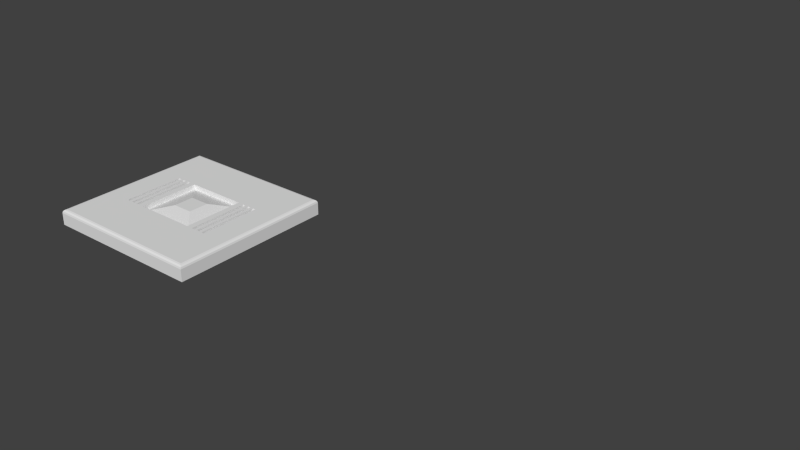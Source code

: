 # Source: Mesa_Style_Door.blend  (saved by Blender 2.76.0; exported with 4.5.12 LTS)
import bpy
from mathutils import Matrix  # noqa: F401  (used for matrix-valued properties, if any)

bpy.ops.wm.read_factory_settings(use_empty=True)
scene = bpy.context.scene
scene.name = 'Scene'

# ---- collections
col_collection_1 = bpy.data.collections.new('Collection 1'); scene.collection.children.link(col_collection_1)

# ---- world
world_world = bpy.data.worlds.new('World'); scene.world = world_world
world_world.color = (0.05088, 0.05088, 0.05088)
world_world.use_sun_shadow = False
world_world.sun_shadow_jitter_overblur = 0.0
world_world.cycles.sampling_method = 'MANUAL'
world_world.cycles.sample_map_resolution = 256

# ---- meshes
me_base_point = bpy.data.meshes.new('Base Point')
me_base_point.from_pydata([(0.0, 0.0, 0.0)], [], [])
me_base_point.use_remesh_preserve_volume = False
me_base_point.use_remesh_preserve_attributes = False
me_base_point.use_mirror_vertex_groups = False
me_base_point.update()
me_cage = bpy.data.meshes.new('CAGE')
me_cage.from_pydata([(0.0, 0.0, 0.0), (0.0, 0.6096, 0.0), (0.6096, 0.6096, 0.0), (0.6096, 0.0, 0.0), (0.0, 0.0, 0.6096), (0.0, 0.6096, 0.6096), (0.6096, 0.6096, 0.6096), (0.6096, 0.0, 0.6096)], [], [(0, 1, 2, 3), (4, 7, 6, 5), (0, 4, 5, 1), (1, 5, 6, 2), (2, 6, 7, 3), (4, 0, 3, 7)])
me_cage.use_remesh_preserve_volume = False
me_cage.use_remesh_preserve_attributes = False
me_cage.use_mirror_vertex_groups = False
me_cage.update()
me_slab_door = bpy.data.meshes.new('Slab Door')
me_slab_door.from_pydata([(0.0, 0.0, 0.0), (0.0, 0.2032, 0.0), (0.2032, 0.2032, 0.0), (0.2032, 0.0, 0.0), (0.004148, 0.004148, 0.01905), (0.0, 0.0, 0.0149), (0.002074, 0.002074, 0.01849), (0.0005558, 0.0005558, 0.01698), (0.0, 0.2032, 0.0149), (0.004148, 0.1991, 0.01905), (0.0005557, 0.2026, 0.01698), (0.002074, 0.2011, 0.01849), (0.1991, 0.1991, 0.01905), (0.2032, 0.2032, 0.0149), (0.2011, 0.2011, 0.01849), (0.2026, 0.2026, 0.01698), (0.1991, 0.004148, 0.01905), (0.2032, 0.0, 0.0149), (0.2011, 0.002074, 0.01849), (0.2026, 0.0005557, 0.01698), (0.0, 0.1397, 0.0), (0.2032, 0.1397, 0.0), (0.0, 0.1397, 0.0149), (0.0005557, 0.1397, 0.01698), (0.002074, 0.1397, 0.01849), (0.004148, 0.1397, 0.01905), (0.2032, 0.1397, 0.0149), (0.2026, 0.1397, 0.01698), (0.2011, 0.1397, 0.01849), (0.1991, 0.1397, 0.01905), (0.0635, 0.1397, 0.0), (0.0635, 0.1397, 0.01905), (0.1397, 0.1397, 0.0), (0.1397, 0.1397, 0.01905), (0.2032, 0.0635, 0.0), (0.0, 0.0635, 0.0149), (0.2026, 0.0635, 0.01698), (0.2011, 0.0635, 0.01849), (0.1991, 0.0635, 0.01905), (0.0635, 0.0635, 0.0), (0.1397, 0.0635, 0.0), (0.0, 0.0635, 0.0), (0.0005558, 0.0635, 0.01698), (0.002074, 0.0635, 0.01849), (0.004148, 0.0635, 0.01905), (0.2032, 0.0635, 0.0149), (0.0635, 0.0635, 0.01905), (0.1397, 0.0635, 0.01905), (0.0635, 0.1397, 0.0127), (0.1397, 0.1397, 0.0127), (0.0635, 0.0635, 0.0127), (0.1397, 0.0635, 0.0127), (0.1143, 0.1143, 0.01905), (0.0889, 0.1143, 0.01905), (0.0889, 0.0889, 0.01905), (0.1143, 0.0889, 0.01905), (0.1668, 0.1397, 0.01905), (0.1629, 0.1397, 0.01905), (0.1591, 0.1397, 0.01905), (0.1552, 0.1397, 0.01905), (0.1513, 0.1397, 0.01905), (0.1474, 0.1397, 0.01905), (0.1668, 0.0635, 0.01905), (0.1629, 0.0635, 0.01905), (0.1591, 0.0635, 0.01905), (0.1552, 0.0635, 0.01905), (0.1513, 0.0635, 0.01905), (0.1474, 0.0635, 0.01905), (0.05576, 0.1397, 0.01905), (0.05189, 0.1397, 0.01905), (0.04802, 0.1397, 0.01905), (0.04415, 0.1397, 0.01905), (0.04027, 0.1397, 0.01905), (0.0364, 0.1397, 0.01905), (0.05576, 0.0635, 0.01905), (0.05189, 0.0635, 0.01905), (0.04802, 0.0635, 0.01905), (0.04415, 0.0635, 0.01905), (0.04027, 0.0635, 0.01905), (0.0364, 0.0635, 0.01905), (0.1668, 0.1397, 0.01905), (0.1629, 0.1397, 0.01905), (0.1591, 0.1397, 0.01905), (0.1552, 0.1397, 0.01905), (0.1513, 0.1397, 0.01905), (0.1474, 0.1397, 0.01905), (0.1668, 0.0635, 0.01905), (0.1629, 0.0635, 0.01905), (0.1591, 0.0635, 0.01905), (0.1552, 0.0635, 0.01905), (0.1513, 0.0635, 0.01905), (0.1474, 0.0635, 0.01905), (0.05576, 0.1397, 0.01905), (0.05189, 0.1397, 0.01905), (0.04802, 0.1397, 0.01905), (0.04415, 0.1397, 0.01905), (0.04027, 0.1397, 0.01905), (0.0364, 0.1397, 0.01905), (0.05576, 0.0635, 0.01905), (0.05189, 0.0635, 0.01905), (0.04802, 0.0635, 0.01905), (0.04415, 0.0635, 0.01905), (0.04027, 0.0635, 0.01905), (0.0364, 0.0635, 0.01905), (0.1668, 0.1397, 0.01905), (0.1629, 0.1397, 0.01905), (0.1591, 0.1397, 0.01905), (0.1552, 0.1397, 0.01905), (0.1513, 0.1397, 0.01905), (0.1474, 0.1397, 0.01905), (0.1668, 0.0635, 0.01905), (0.1629, 0.0635, 0.01905), (0.1591, 0.0635, 0.01905), (0.1552, 0.0635, 0.01905), (0.1513, 0.0635, 0.01905), (0.1474, 0.0635, 0.01905), (0.05576, 0.1397, 0.01905), (0.05189, 0.1397, 0.01905), (0.04802, 0.1397, 0.01905), (0.04415, 0.1397, 0.01905), (0.04027, 0.1397, 0.01905), (0.0364, 0.1397, 0.01905), (0.05576, 0.0635, 0.01905), (0.05189, 0.0635, 0.01905), (0.04802, 0.0635, 0.01905), (0.04415, 0.0635, 0.01905), (0.04027, 0.0635, 0.01905), (0.0364, 0.0635, 0.01905), (0.1668, 0.1397, 0.01905), (0.1629, 0.1397, 0.01905), (0.1591, 0.1397, 0.01905), (0.1552, 0.1397, 0.01905), (0.1513, 0.1397, 0.01905), (0.1474, 0.1397, 0.01905), (0.1668, 0.0635, 0.01905), (0.1629, 0.0635, 0.01905), (0.1591, 0.0635, 0.01905), (0.1552, 0.0635, 0.01905), (0.1513, 0.0635, 0.01905), (0.1474, 0.0635, 0.01905), (0.05576, 0.1397, 0.01905), (0.05189, 0.1397, 0.01905), (0.04802, 0.1397, 0.01905), (0.04415, 0.1397, 0.01905), (0.04027, 0.1397, 0.01905), (0.0364, 0.1397, 0.01905), (0.05576, 0.0635, 0.01905), (0.05189, 0.0635, 0.01905), (0.04802, 0.0635, 0.01905), (0.04415, 0.0635, 0.01905), (0.04027, 0.0635, 0.01905), (0.0364, 0.0635, 0.01905), (0.1668, 0.1397, 0.0127), (0.1629, 0.1397, 0.0127), (0.1591, 0.1397, 0.0127), (0.1552, 0.1397, 0.0127), (0.1513, 0.1397, 0.0127), (0.1474, 0.1397, 0.0127), (0.1668, 0.0635, 0.0127), (0.1629, 0.0635, 0.0127), (0.1591, 0.0635, 0.0127), (0.1552, 0.0635, 0.0127), (0.1513, 0.0635, 0.0127), (0.1474, 0.0635, 0.0127), (0.05576, 0.1397, 0.0127), (0.05189, 0.1397, 0.0127), (0.04802, 0.1397, 0.0127), (0.04415, 0.1397, 0.0127), (0.04027, 0.1397, 0.0127), (0.0364, 0.1397, 0.0127), (0.05576, 0.0635, 0.0127), (0.05189, 0.0635, 0.0127), (0.04802, 0.0635, 0.0127), (0.04415, 0.0635, 0.0127), (0.04027, 0.0635, 0.0127), (0.0364, 0.0635, 0.0127)], [], [(8, 13, 2, 1), (34, 45, 17, 3), (13, 8, 10, 15), (35, 5, 7, 42), (42, 7, 6, 43), (43, 6, 4, 44), (26, 13, 15, 27), (27, 15, 14, 28), (28, 14, 12, 29), (20, 22, 8, 1), (31, 33, 61, 60, 59, 58, 57, 56, 29, 12, 9, 25, 73, 72, 71, 70, 69, 68), (5, 17, 19, 7), (7, 19, 18, 6), (6, 18, 16, 4), (4, 16, 38, 62, 63, 64, 65, 66, 67, 47, 46, 74, 75, 76, 77, 78, 79, 44), (15, 10, 11, 14), (14, 11, 9, 12), (1, 2, 21, 32, 30, 20), (40, 32, 21, 34), (62, 38, 29, 56), (2, 13, 26, 21), (8, 22, 23, 10), (10, 23, 24, 11), (11, 24, 25, 9), (45, 26, 27, 36), (36, 27, 28, 37), (37, 28, 29, 38), (41, 35, 22, 20), (41, 20, 30, 39), (74, 46, 31, 68), (32, 40, 39, 30), (33, 31, 48, 49), (21, 26, 45, 34), (22, 35, 42, 23), (23, 42, 43, 24), (24, 43, 44, 25), (39, 40, 34, 3, 0, 41), (17, 45, 36, 19), (19, 36, 37, 18), (18, 37, 38, 16), (0, 5, 35, 41), (0, 3, 17, 5), (54, 55, 52, 53), (47, 33, 49, 51), (46, 47, 51, 50), (31, 46, 50, 48), (53, 52, 49, 48), (54, 53, 48, 50), (52, 55, 51, 49), (55, 54, 50, 51), (47, 67, 61, 33), (66, 60, 84, 90), (66, 65, 59, 60), (79, 78, 102, 103), (64, 63, 57, 58), (76, 70, 94, 100), (44, 79, 73, 25), (61, 67, 91, 85), (78, 77, 71, 72), (57, 63, 87, 81), (76, 75, 69, 70), (71, 77, 101, 95), (84, 85, 109, 108), (85, 91, 115, 109), (81, 87, 111, 105), (96, 97, 121, 120), (97, 103, 127, 121), (93, 99, 123, 117), (65, 64, 88, 89), (60, 61, 85, 84), (75, 74, 98, 99), (56, 57, 81, 80), (70, 71, 95, 94), (62, 56, 80, 86), (69, 75, 99, 93), (73, 79, 103, 97), (59, 65, 89, 83), (74, 68, 92, 98), (78, 72, 96, 102), (77, 76, 100, 101), (58, 59, 83, 82), (72, 73, 97, 96), (68, 69, 93, 92), (64, 58, 82, 88), (67, 66, 90, 91), (63, 62, 86, 87), (105, 111, 135, 129), (120, 121, 145, 144), (108, 109, 133, 132), (109, 115, 139, 133), (121, 127, 151, 145), (117, 123, 147, 141), (98, 92, 116, 122), (102, 96, 120, 126), (99, 98, 122, 123), (86, 80, 104, 110), (90, 84, 108, 114), (87, 86, 110, 111), (95, 101, 125, 119), (101, 100, 124, 125), (89, 88, 112, 113), (80, 81, 105, 104), (92, 93, 117, 116), (83, 89, 113, 107), (100, 94, 118, 124), (103, 102, 126, 127), (88, 82, 106, 112), (91, 90, 114, 115), (82, 83, 107, 106), (94, 95, 119, 118), (132, 133, 157, 156), (133, 139, 163, 157), (129, 135, 159, 153), (144, 145, 169, 168), (145, 151, 175, 169), (141, 147, 171, 165), (122, 116, 140, 146), (126, 120, 144, 150), (110, 104, 128, 134), (114, 108, 132, 138), (111, 110, 134, 135), (123, 122, 146, 147), (119, 125, 149, 143), (125, 124, 148, 149), (116, 117, 141, 140), (107, 113, 137, 131), (113, 112, 136, 137), (104, 105, 129, 128), (124, 118, 142, 148), (127, 126, 150, 151), (106, 107, 131, 130), (118, 119, 143, 142), (112, 106, 130, 136), (115, 114, 138, 139), (163, 162, 156, 157), (161, 160, 154, 155), (159, 158, 152, 153), (175, 174, 168, 169), (173, 172, 166, 167), (171, 170, 164, 165), (146, 140, 164, 170), (150, 144, 168, 174), (135, 134, 158, 159), (147, 146, 170, 171), (134, 128, 152, 158), (138, 132, 156, 162), (143, 149, 173, 167), (149, 148, 172, 173), (131, 137, 161, 155), (137, 136, 160, 161), (128, 129, 153, 152), (140, 141, 165, 164), (148, 142, 166, 172), (151, 150, 174, 175), (142, 143, 167, 166), (136, 130, 154, 160), (139, 138, 162, 163), (130, 131, 155, 154)])
_uv = me_slab_door.uv_layers.new(name='UVMap')
_uv.uv.foreach_set('vector', [0.9076, 0.5453, 0.3362, 0.5453, 0.3362, 0.5314, 0.9076, 0.5314, 0.8984, 0.631, 0.9123, 0.631, 0.9123, 0.6905, 0.8984, 0.6905, 0.4567, 0.5606, 1.028, 0.5606, 1.028, 0.5626, 0.4572, 0.5626, 0.9297, 0.3214, 0.9297, 0.2619, 0.9317, 0.2624, 0.9317, 0.3214, 0.9317, 0.3214, 0.9317, 0.2624, 0.9333, 0.2638, 0.9333, 0.3214, 9.402e-09, 0.629, 1.135e-08, 0.5714, 0.001944, 0.5734, 0.001944, 0.629, 0.9123, 0.3214, 0.9123, 0.2619, 0.9143, 0.2624, 0.9143, 0.3214, 0.9143, 0.3214, 0.9143, 0.2624, 0.9158, 0.2638, 0.9158, 0.3214, 0.5675, 0.9385, 0.5675, 0.9961, 0.5656, 0.9942, 0.5656, 0.9385, 0.9158, 0.631, 0.9297, 0.631, 0.9297, 0.6905, 0.9158, 0.6905, 0.05758, 0.9385, 0.51, 0.9385, 0.5179, 0.9385, 0.5259, 0.9385, 0.5338, 0.9385, 0.5418, 0.9385, 0.5497, 0.9385, 0.5576, 0.9385, 0.5656, 0.9385, 0.5656, 0.9942, 0.001944, 0.9942, 0.001944, 0.9385, 0.009892, 0.9385, 0.01784, 0.9385, 0.02579, 0.9385, 0.03374, 0.9385, 0.04168, 0.9385, 0.04963, 0.9385, 0.4286, 0.01392, 1.0, 0.01392, 0.9995, 0.0159, 0.4291, 0.0159, 0.4291, 0.0159, 0.9995, 0.0159, 0.9981, 0.01744, 0.4305, 0.01744, 1.135e-08, 0.5714, 0.5675, 0.5714, 0.5656, 0.5734, 0.001944, 0.5734, 0.001944, 0.5734, 0.5656, 0.5734, 0.5656, 0.629, 0.5576, 0.629, 0.5497, 0.629, 0.5418, 0.629, 0.5338, 0.629, 0.5259, 0.629, 0.5179, 0.629, 0.51, 0.629, 0.05758, 0.629, 0.04963, 0.629, 0.04168, 0.629, 0.03374, 0.629, 0.02579, 0.629, 0.01784, 0.629, 0.009892, 0.629, 0.001944, 0.629, 0.4572, 0.5626, 1.028, 0.5626, 1.026, 0.5641, 0.4586, 0.5642, 0.5675, 0.9961, 0.0, 0.9961, 0.001944, 0.9942, 0.5656, 0.9942, 0.5757, 0.5222, 0.004264, 0.5222, 0.004264, 0.4626, 0.06379, 0.4626, 0.5162, 0.4626, 0.5757, 0.4626, 0.369, 0.05952, 0.05952, 0.05952, 0.05952, 4.541e-08, 0.369, 0.0, -0.009838, 0.7978, -0.009838, 0.7422, 0.5592, 0.7422, 0.5592, 0.7978, 0.8984, 0.2619, 0.9123, 0.2619, 0.9123, 0.3214, 0.8984, 0.3214, 0.9297, 0.6905, 0.9297, 0.631, 0.9317, 0.631, 0.9317, 0.69, 0.9317, 0.69, 0.9317, 0.631, 0.9333, 0.631, 0.9333, 0.6885, 0.0, 0.9961, 2.484e-09, 0.9385, 0.001944, 0.9385, 0.001944, 0.9942, 0.9257, 0.4946, 0.6162, 0.4946, 0.6162, 0.4926, 0.9257, 0.4926, 0.9257, 0.4926, 0.6162, 0.4926, 0.6162, 0.4911, 0.9257, 0.4911, 0.6162, 0.5085, 0.9257, 0.5085, 0.9257, 0.5105, 0.6162, 0.5105, 0.5621, 0.5762, 0.5621, 0.5624, 0.8716, 0.5624, 0.8716, 0.5762, 0.369, 0.5714, 0.05952, 0.5714, 0.05952, 0.5119, 0.369, 0.5119, -0.002893, 0.7762, -0.002893, 0.7615, 0.5683, 0.7615, 0.5683, 0.7762, 0.2112, 0.4017, 0.2112, 0.09218, 0.5127, 0.09218, 0.5127, 0.4017, 0.881, 0.02337, 0.4286, 0.02337, 0.4286, 0.01744, 0.881, 0.01744, 0.6162, 0.5085, 0.6162, 0.4946, 0.9257, 0.4946, 0.9257, 0.5085, 0.8716, 0.5624, 0.5621, 0.5624, 0.5621, 0.5604, 0.8716, 0.5604, 0.8716, 0.5604, 0.5621, 0.5604, 0.5621, 0.5588, 0.8716, 0.5588, 0.8716, 0.5782, 0.5621, 0.5782, 0.5621, 0.5762, 0.8716, 0.5762, 0.5162, 0.1531, 0.06379, 0.1531, 0.004264, 0.1531, 0.004264, 0.09358, 0.5757, 0.09358, 0.5757, 0.1531, 0.9123, 0.6905, 0.9123, 0.631, 0.9143, 0.631, 0.9143, 0.69, 0.9143, 0.69, 0.9143, 0.631, 0.9158, 0.631, 0.9158, 0.6885, 0.5675, 0.5714, 0.5675, 0.629, 0.5656, 0.629, 0.5656, 0.5734, 0.9158, 0.2619, 0.9297, 0.2619, 0.9297, 0.3214, 0.9158, 0.3214, 0.4286, 0.0, 1.0, 1.847e-10, 1.0, 0.01392, 0.4286, 0.01392, 0.2101, 0.357, 0.4952, 0.357, 0.4952, 0.6031, 0.2101, 0.6031, 0.3938, 0.6954, 0.7034, 0.6954, 0.7034, 0.7013, 0.3938, 0.7013, 0.9797, 0.456, 0.5273, 0.456, 0.5273, 0.4501, 0.9797, 0.4501, 0.4157, 0.7232, 0.7253, 0.7232, 0.7253, 0.7291, 0.4157, 0.7291, 0.2101, 0.6031, 0.4952, 0.6031, 0.512, 0.6254, 0.1933, 0.6254, 0.2101, 0.357, 0.2101, 0.6031, 0.1933, 0.6254, 0.1933, 0.3347, 0.4952, 0.6031, 0.4952, 0.357, 0.512, 0.3347, 0.512, 0.6254, 0.4952, 0.357, 0.2101, 0.357, 0.1933, 0.3347, 0.512, 0.3347, 0.3938, 0.757, 0.3938, 0.749, 0.7034, 0.749, 0.7034, 0.757, 0.3938, 0.7411, 0.7034, 0.7411, 0.7034, 0.7411, 0.3938, 0.7411, 0.3938, 0.7411, 0.3938, 0.7331, 0.7034, 0.7331, 0.7034, 0.7411, 0.009892, 0.629, 0.01784, 0.629, 0.01784, 0.629, 0.009892, 0.629, 0.3938, 0.7252, 0.3938, 0.7172, 0.7034, 0.7172, 0.7034, 0.7252, 0.007923, 0.6727, 0.3174, 0.6727, 0.3174, 0.6727, 0.007923, 0.6727, 0.5674, 0.8486, 0.5674, 0.9043, -0.002481, 0.9043, -0.002482, 0.8486, 0.7034, 0.749, 0.3938, 0.749, 0.3938, 0.749, 0.7034, 0.749, 0.007923, 0.6886, 0.007923, 0.6807, 0.3174, 0.6807, 0.3174, 0.6886, 0.7034, 0.7172, 0.3938, 0.7172, 0.3938, 0.7172, 0.7034, 0.7172, 0.007923, 0.6727, 0.007923, 0.6648, 0.3174, 0.6648, 0.3174, 0.6727, 0.3174, 0.6807, 0.007923, 0.6807, 0.007923, 0.6807, 0.3174, 0.6807, 0.5259, 0.9385, 0.5179, 0.9385, 0.5179, 0.9385, 0.5259, 0.9385, 0.7034, 0.749, 0.3938, 0.749, 0.3938, 0.749, 0.7034, 0.749, 0.7034, 0.7172, 0.3938, 0.7172, 0.3938, 0.7172, 0.7034, 0.7172, 0.01784, 0.9385, 0.009892, 0.9385, 0.009892, 0.9385, 0.01784, 0.9385, 0.3174, 0.6966, 0.007923, 0.6966, 0.007923, 0.6966, 0.3174, 0.6966, 0.3174, 0.6648, 0.007923, 0.6648, 0.007923, 0.6648, 0.3174, 0.6648, 0.5338, 0.629, 0.5418, 0.629, 0.5418, 0.629, 0.5338, 0.629, 0.5259, 0.9385, 0.5179, 0.9385, 0.5179, 0.9385, 0.5259, 0.9385, 0.04168, 0.629, 0.04963, 0.629, 0.04963, 0.629, 0.04168, 0.629, 0.5576, 0.9385, 0.5497, 0.9385, 0.5497, 0.9385, 0.5576, 0.9385, 0.03374, 0.9385, 0.02579, 0.9385, 0.02579, 0.9385, 0.03374, 0.9385, 0.3938, 0.7093, 0.7034, 0.7093, 0.7034, 0.7093, 0.3938, 0.7093, 0.3174, 0.6648, 0.007923, 0.6648, 0.007923, 0.6648, 0.3174, 0.6648, 0.3174, 0.6966, 0.007923, 0.6966, 0.007923, 0.6966, 0.3174, 0.6966, 0.7034, 0.7331, 0.3938, 0.7331, 0.3938, 0.7331, 0.7034, 0.7331, 0.007923, 0.6568, 0.3174, 0.6568, 0.3174, 0.6568, 0.007923, 0.6568, 0.007923, 0.6886, 0.3174, 0.6886, 0.3174, 0.6886, 0.007923, 0.6886, 0.02579, 0.629, 0.03374, 0.629, 0.03374, 0.629, 0.02579, 0.629, 0.5418, 0.9385, 0.5338, 0.9385, 0.5338, 0.9385, 0.5418, 0.9385, 0.01784, 0.9385, 0.009892, 0.9385, 0.009892, 0.9385, 0.01784, 0.9385, 0.04963, 0.9385, 0.04168, 0.9385, 0.04168, 0.9385, 0.04963, 0.9385, 0.3938, 0.7252, 0.7034, 0.7252, 0.7034, 0.7252, 0.3938, 0.7252, 0.5179, 0.629, 0.5259, 0.629, 0.5259, 0.629, 0.5179, 0.629, 0.5497, 0.629, 0.5576, 0.629, 0.5576, 0.629, 0.5497, 0.629, 0.7034, 0.7172, 0.3938, 0.7172, 0.3938, 0.7172, 0.7034, 0.7172, 0.01784, 0.9385, 0.009892, 0.9385, 0.009892, 0.9385, 0.01784, 0.9385, 0.5259, 0.9385, 0.5179, 0.9385, 0.5179, 0.9385, 0.5259, 0.9385, 0.7034, 0.749, 0.3938, 0.749, 0.3938, 0.749, 0.7034, 0.749, 0.3174, 0.6966, 0.007923, 0.6966, 0.007923, 0.6966, 0.3174, 0.6966, 0.3174, 0.6648, 0.007923, 0.6648, 0.007923, 0.6648, 0.3174, 0.6648, 0.007923, 0.6568, 0.3174, 0.6568, 0.3174, 0.6568, 0.007923, 0.6568, 0.007923, 0.6886, 0.3174, 0.6886, 0.3174, 0.6886, 0.007923, 0.6886, 0.04168, 0.629, 0.04963, 0.629, 0.04963, 0.629, 0.04168, 0.629, 0.3938, 0.7093, 0.7034, 0.7093, 0.7034, 0.7093, 0.3938, 0.7093, 0.3938, 0.7411, 0.7034, 0.7411, 0.7034, 0.7411, 0.3938, 0.7411, 0.5497, 0.629, 0.5576, 0.629, 0.5576, 0.629, 0.5497, 0.629, 0.3174, 0.6807, 0.007923, 0.6807, 0.007923, 0.6807, 0.3174, 0.6807, 0.02579, 0.629, 0.03374, 0.629, 0.03374, 0.629, 0.02579, 0.629, 0.5338, 0.629, 0.5418, 0.629, 0.5418, 0.629, 0.5338, 0.629, 0.5576, 0.9385, 0.5497, 0.9385, 0.5497, 0.9385, 0.5576, 0.9385, 0.04963, 0.9385, 0.04168, 0.9385, 0.04168, 0.9385, 0.04963, 0.9385, 0.7034, 0.7331, 0.3938, 0.7331, 0.3938, 0.7331, 0.7034, 0.7331, 0.007923, 0.6727, 0.3174, 0.6727, 0.3174, 0.6727, 0.007923, 0.6727, 0.009892, 0.629, 0.01784, 0.629, 0.01784, 0.629, 0.009892, 0.629, 0.3938, 0.7252, 0.7034, 0.7252, 0.7034, 0.7252, 0.3938, 0.7252, 0.5179, 0.629, 0.5259, 0.629, 0.5259, 0.629, 0.5179, 0.629, 0.5418, 0.9385, 0.5338, 0.9385, 0.5338, 0.9385, 0.5418, 0.9385, 0.03374, 0.9385, 0.02579, 0.9385, 0.02579, 0.9385, 0.03374, 0.9385, 0.5259, 0.9385, 0.5179, 0.9385, 0.5179, 0.9385, 0.5259, 0.9385, 0.3982, 0.6719, 0.7046, 0.6719, 0.7046, 0.6778, 0.3982, 0.6778, 0.3982, 0.6778, 0.7046, 0.6778, 0.7046, 0.6837, 0.3982, 0.6837, 0.01784, 0.9385, 0.009892, 0.9385, 0.009892, 0.9385, 0.01784, 0.9385, -0.002482, 0.8377, 0.5674, 0.8377, 0.5674, 0.8486, -0.002481, 0.8486, -0.002482, 0.8267, 0.5674, 0.8267, 0.5674, 0.8377, -0.002482, 0.8377, 0.007923, 0.6568, 0.3174, 0.6568, 0.3174, 0.6568, 0.007923, 0.6568, 0.007923, 0.6886, 0.3174, 0.6886, 0.3174, 0.6886, 0.007923, 0.6886, 0.3938, 0.7093, 0.7034, 0.7093, 0.7034, 0.7093, 0.3938, 0.7093, 0.3938, 0.7411, 0.7034, 0.7411, 0.7034, 0.7411, 0.3938, 0.7411, 0.5497, 0.629, 0.5576, 0.629, 0.5576, 0.629, 0.5497, 0.629, 0.04168, 0.629, 0.04963, 0.629, 0.04963, 0.629, 0.04168, 0.629, 0.3174, 0.6807, 0.007923, 0.6807, 0.007923, 0.6807, 0.3174, 0.6807, 0.02579, 0.629, 0.03374, 0.629, 0.03374, 0.629, 0.02579, 0.629, 0.04963, 0.9385, 0.04168, 0.9385, 0.04168, 0.9385, 0.04963, 0.9385, 0.7034, 0.7331, 0.3938, 0.7331, 0.3938, 0.7331, 0.7034, 0.7331, 0.5338, 0.629, 0.5418, 0.629, 0.5418, 0.629, 0.5338, 0.629, 0.5576, 0.9385, 0.5497, 0.9385, 0.5497, 0.9385, 0.5576, 0.9385, 0.007923, 0.6727, 0.3174, 0.6727, 0.3174, 0.6727, 0.007923, 0.6727, 0.009892, 0.629, 0.01784, 0.629, 0.01784, 0.629, 0.009892, 0.629, 0.5418, 0.9385, 0.5338, 0.9385, 0.5338, 0.9385, 0.5418, 0.9385, 0.03374, 0.9385, 0.02579, 0.9385, 0.02579, 0.9385, 0.03374, 0.9385, 0.3938, 0.7252, 0.7034, 0.7252, 0.7034, 0.7252, 0.3938, 0.7252, 0.5179, 0.629, 0.5259, 0.629, 0.5259, 0.629, 0.5179, 0.629, 0.3938, 0.749, 0.3938, 0.7411, 0.7034, 0.7411, 0.7034, 0.749, 0.3938, 0.7331, 0.3938, 0.7252, 0.7034, 0.7252, 0.7034, 0.7331, 0.3938, 0.7172, 0.3938, 0.7093, 0.7034, 0.7093, 0.7034, 0.7172, 0.007923, 0.6966, 0.007923, 0.6886, 0.3174, 0.6886, 0.3174, 0.6966, 0.007923, 0.6807, 0.007923, 0.6727, 0.3174, 0.6727, 0.3174, 0.6807, 0.007923, 0.6648, 0.007923, 0.6568, 0.3174, 0.6568, 0.3174, 0.6648, -0.002482, 0.8048, 0.5674, 0.8048, 0.5674, 0.8158, -0.002482, 0.8158, -0.002482, 0.7829, 0.5674, 0.7829, 0.5674, 0.7938, -0.002482, 0.7938, 0.5497, 0.629, 0.5576, 0.629, 0.5576, 0.629, 0.5497, 0.629, 0.04168, 0.629, 0.04963, 0.629, 0.04963, 0.629, 0.04168, 0.629, 0.3982, 0.666, 0.7046, 0.666, 0.7046, 0.6719, 0.3982, 0.6719, 0.3982, 0.6601, 0.7046, 0.6601, 0.7046, 0.666, 0.3982, 0.666, -0.002482, 0.8158, 0.5674, 0.8158, 0.5674, 0.8267, -0.002482, 0.8267, 0.02579, 0.629, 0.03374, 0.629, 0.03374, 0.629, 0.02579, 0.629, 0.3982, 0.6837, 0.7046, 0.6837, 0.7046, 0.6896, 0.3982, 0.6896, 0.5338, 0.629, 0.5418, 0.629, 0.5418, 0.629, 0.5338, 0.629, 0.5576, 0.9385, 0.5497, 0.9385, 0.5497, 0.9385, 0.5576, 0.9385, 0.04963, 0.9385, 0.04168, 0.9385, 0.04168, 0.9385, 0.04963, 0.9385, -0.002482, 0.7938, 0.5674, 0.7938, 0.5674, 0.8048, -0.002482, 0.8048, 0.009892, 0.629, 0.01784, 0.629, 0.01784, 0.629, 0.009892, 0.629, 0.03374, 0.9385, 0.02579, 0.9385, 0.02579, 0.9385, 0.03374, 0.9385, 0.3978, 0.654, 0.7042, 0.654, 0.7042, 0.6599, 0.3978, 0.6599, 0.5179, 0.629, 0.5259, 0.629, 0.5259, 0.629, 0.5179, 0.629, 0.5418, 0.9385, 0.5338, 0.9385, 0.5338, 0.9385, 0.5418, 0.9385])
me_slab_door.materials.append(None)
me_slab_door.use_remesh_preserve_volume = False
me_slab_door.use_remesh_preserve_attributes = False
me_slab_door.use_mirror_vertex_groups = False
me_slab_door.update()

# ---- objects
ob_bpassembly_mesa_style_door = bpy.data.objects.new('BPASSEMBLY.Mesa Style Door', me_base_point)
ob_vpdimz_mesa_style_door = bpy.data.objects.new('VPDIMZ.Mesa Style Door', None)
ob_vpdimy_mesa_style_door = bpy.data.objects.new('VPDIMY.Mesa Style Door', None)
ob_vpdimx_mesa_style_door = bpy.data.objects.new('VPDIMX.Mesa Style Door', None)
ob_cage_mesa_style_door_cage = bpy.data.objects.new('CAGE.Mesa Style Door.CAGE', me_cage)
ob_mesh_mesa_style_door_slab_door = bpy.data.objects.new('MESH.Mesa Style Door.Slab Door', me_slab_door)

# ---- transforms, parenting, visibility, modifiers, constraints
ob_bpassembly_mesa_style_door.location = (0.0, 0.0, 0.0)
ob_bpassembly_mesa_style_door.lineart.crease_threshold = 0.0
ob_vpdimz_mesa_style_door.parent = ob_bpassembly_mesa_style_door
ob_vpdimz_mesa_style_door.location = (0.0, 0.0, 0.01905)
ob_vpdimz_mesa_style_door.lock_location = (True, True, False)
ob_vpdimz_mesa_style_door.empty_display_size = 0.3048
ob_vpdimz_mesa_style_door.empty_image_offset = (0.0, 0.0)
ob_vpdimz_mesa_style_door.lineart.crease_threshold = 0.0
ob_vpdimy_mesa_style_door.parent = ob_bpassembly_mesa_style_door
ob_vpdimy_mesa_style_door.location = (0.0, 0.4572, 0.0)
ob_vpdimy_mesa_style_door.lock_location = (True, False, True)
ob_vpdimy_mesa_style_door.empty_display_size = 0.3048
ob_vpdimy_mesa_style_door.empty_image_offset = (0.0, 0.0)
ob_vpdimy_mesa_style_door.lineart.crease_threshold = 0.0
ob_vpdimx_mesa_style_door.parent = ob_bpassembly_mesa_style_door
ob_vpdimx_mesa_style_door.location = (0.6096, 0.0, 0.0)
ob_vpdimx_mesa_style_door.lock_location = (False, True, True)
ob_vpdimx_mesa_style_door.empty_display_size = 0.3048
ob_vpdimx_mesa_style_door.empty_image_offset = (0.0, 0.0)
ob_vpdimx_mesa_style_door.lineart.crease_threshold = 0.0
ob_cage_mesa_style_door_cage.parent = ob_bpassembly_mesa_style_door
ob_cage_mesa_style_door_cage.location = (0.0, 0.0, 0.0)
ob_cage_mesa_style_door_cage.lock_location = (True, True, True)
ob_cage_mesa_style_door_cage.lock_rotation = (True, True, True)
ob_cage_mesa_style_door_cage.hide_select = True
ob_cage_mesa_style_door_cage.visible_camera = False
ob_cage_mesa_style_door_cage.visible_diffuse = False
ob_cage_mesa_style_door_cage.visible_glossy = False
ob_cage_mesa_style_door_cage.visible_transmission = False
ob_cage_mesa_style_door_cage.visible_shadow = False
ob_cage_mesa_style_door_cage.display_type = 'WIRE'
ob_cage_mesa_style_door_cage.lineart.crease_threshold = 0.0
_vg = ob_cage_mesa_style_door_cage.vertex_groups.new(name='X Dimension')
_vg = ob_cage_mesa_style_door_cage.vertex_groups.new(name='Y Dimension')
_vg = ob_cage_mesa_style_door_cage.vertex_groups.new(name='Z Dimension')
_m = ob_cage_mesa_style_door_cage.modifiers.new('Hook-VPDIMX.New Assembly', 'HOOK')
_m.center = (0.6096, 0.0, 0.0)
_m.matrix_inverse = ((1.0, 0.0, 0.0, -0.6096), (0.0, 1.0, 0.0, 0.0), (0.0, 0.0, 1.0, 0.0), (0.0, 0.0, 0.0, 1.0))
_m.object = ob_vpdimx_mesa_style_door
_m = ob_cage_mesa_style_door_cage.modifiers.new('Hook-VPDIMY.New Assembly', 'HOOK')
_m.center = (0.0, 0.6096, 0.0)
_m.matrix_inverse = ((1.0, 0.0, 0.0, 0.0), (0.0, 1.0, 0.0, -0.6096), (0.0, 0.0, 1.0, 0.0), (0.0, 0.0, 0.0, 1.0))
_m.object = ob_vpdimy_mesa_style_door
_m = ob_cage_mesa_style_door_cage.modifiers.new('Hook-VPDIMZ.New Assembly', 'HOOK')
_m.center = (0.0, 0.0, 0.6096)
_m.matrix_inverse = ((1.0, 0.0, 0.0, 0.0), (0.0, 1.0, 0.0, 0.0), (0.0, 0.0, 1.0, -0.6096), (0.0, 0.0, 0.0, 1.0))
_m.object = ob_vpdimz_mesa_style_door
ob_mesh_mesa_style_door_slab_door.parent = ob_bpassembly_mesa_style_door
ob_mesh_mesa_style_door_slab_door.location = (0.0, 0.0, 0.0)
ob_mesh_mesa_style_door_slab_door.lock_location = (True, True, True)
ob_mesh_mesa_style_door_slab_door.lock_rotation = (True, True, True)
ob_mesh_mesa_style_door_slab_door.lock_scale = (True, True, True)
ob_mesh_mesa_style_door_slab_door.lineart.crease_threshold = 0.0

# ---- collection membership
col_collection_1.objects.link(ob_bpassembly_mesa_style_door)
col_collection_1.objects.link(ob_vpdimz_mesa_style_door)
col_collection_1.objects.link(ob_vpdimy_mesa_style_door)
col_collection_1.objects.link(ob_vpdimx_mesa_style_door)
col_collection_1.objects.link(ob_cage_mesa_style_door_cage)
col_collection_1.objects.link(ob_mesh_mesa_style_door_slab_door)

# ---- scene / render settings (as saved in the file)
scene.frame_start = 1; scene.frame_end = 250; scene.frame_set(1)
scene.render.engine = 'CYCLES'
scene.render.resolution_percentage = 50
scene.render.dither_intensity = 0.0
scene.cycles.use_denoising = False
scene.cycles.samples = 10
scene.cycles.sampling_pattern = 'TABULATED_SOBOL'
scene.cycles.light_sampling_threshold = 0.0
scene.cycles.use_adaptive_sampling = False
scene.cycles.use_light_tree = False
scene.cycles.caustics_reflective = False
scene.cycles.caustics_refractive = False
scene.cycles.blur_glossy = 0.0
scene.cycles.pixel_filter_type = 'GAUSSIAN'
scene.cycles.sample_clamp_direct = 1.0
scene.cycles.sample_clamp_indirect = 1.0
scene.view_settings.view_transform = 'Standard'
bpy.context.view_layer.update()

# ---- added for rendering (the .blend has no active camera and no usable light): camera, sun
cam_auto = bpy.data.cameras.new('AutoCamera')
cam_auto.lens = 50.0
cam_auto.sensor_width = 36.0
cam_auto.clip_end = 1000.0
ob_auto_camera = bpy.data.objects.new('AutoCamera', cam_auto)
scene.collection.objects.link(ob_auto_camera)
ob_auto_camera.location = (1.01004, -0.61769, 0.573718)
ob_auto_camera.rotation_euler = (1.09748, -7.21219e-08, 0.694738)
scene.camera = ob_auto_camera
light_auto_sun = bpy.data.lights.new('AutoSun', 'SUN')
light_auto_sun.energy = 3.0
light_auto_sun.angle = 0.0523599
ob_auto_sun = bpy.data.objects.new('AutoSun', light_auto_sun)
scene.collection.objects.link(ob_auto_sun)
ob_auto_sun.rotation_euler = (0.872665, 0.174533, 0.523599)
bpy.context.view_layer.update()
